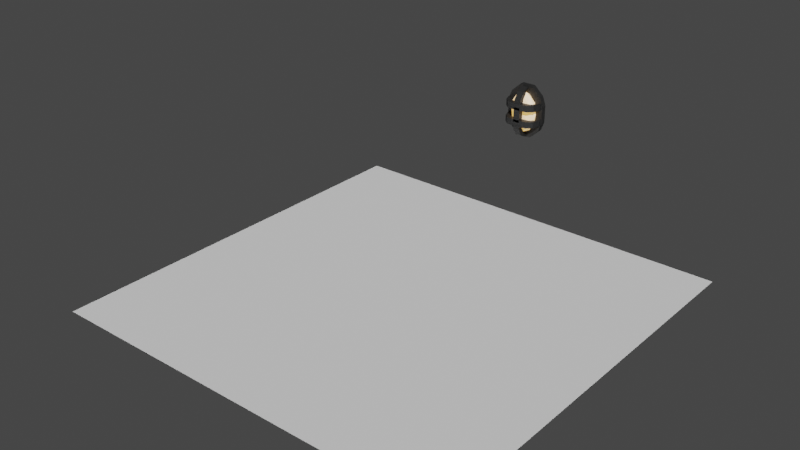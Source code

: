 # Source: Objects.blend  (saved by Blender 3.4.6; exported with 4.5.12 LTS)
import bpy
from mathutils import Matrix  # noqa: F401  (used for matrix-valued properties, if any)

bpy.ops.wm.read_factory_settings(use_empty=True)
scene = bpy.context.scene
scene.name = 'Scene'

# ---- collections
col_collection = bpy.data.collections.new('Collection'); scene.collection.children.link(col_collection)

# ---- materials (node trees are filled in below, after node groups)
mat_dark_metal = bpy.data.materials.new('Dark Metal')
mat_dark_metal.alpha_threshold = 0.0
mat_dark_metal.use_transparent_shadow = False
mat_dark_metal.roughness = 0.5
mat_dark_metal.line_color = (0.0, 0.0, 0.0, 1.0)
mat_material = bpy.data.materials.new('Material')
mat_material.use_transparent_shadow = False

# ---- material node trees
mat_dark_metal.use_nodes = True; mat_dark_metal.node_tree.nodes.clear()
_N = mat_dark_metal.node_tree.nodes; _L = mat_dark_metal.node_tree.links
n0 = _N.new('ShaderNodeOutputMaterial'); n0.name = 'Material Output'; n0.location = (300, 300)
n1 = _N.new('ShaderNodeBsdfPrincipled'); n1.name = 'Principled BSDF'; n1.location = (10, 300)
n1.distribution = 'GGX'
n1.subsurface_method = 'RANDOM_WALK_SKIN'
n1.inputs[0].default_value = (0.02021, 0.02021, 0.02021, 1.0)
n1.inputs[3].default_value = 1.45
n1.inputs[27].default_value = (0.0, 0.0, 0.0, 1.0)
n1.inputs[28].default_value = 1.0
_L.new(n1.outputs[0], n0.inputs[0])
n0.is_active_output = True
mat_material.use_nodes = True; mat_material.node_tree.nodes.clear()
_N = mat_material.node_tree.nodes; _L = mat_material.node_tree.links
n0 = _N.new('ShaderNodeBsdfPrincipled'); n0.name = 'Principled BSDF'; n0.location = (10, 300)
n0.distribution = 'GGX'
n0.subsurface_method = 'RANDOM_WALK_SKIN'
n0.inputs[3].default_value = 1.45
n0.inputs[27].default_value = (0.8279, 0.4544, 0.09706, 1.0)
n0.inputs[28].default_value = 1.0
n1 = _N.new('ShaderNodeOutputMaterial'); n1.name = 'Material Output'; n1.location = (300, 300)
_L.new(n0.outputs[0], n1.inputs[0])
n1.is_active_output = True

# ---- world
world_world = bpy.data.worlds.new('World'); scene.world = world_world
world_world.use_nodes = True; world_world.node_tree.nodes.clear()
_N = world_world.node_tree.nodes; _L = world_world.node_tree.links
n0 = _N.new('ShaderNodeOutputWorld'); n0.name = 'World Output'; n0.location = (300, 300)
n1 = _N.new('ShaderNodeBackground'); n1.name = 'Background'; n1.location = (10, 300)
n1.inputs[0].default_value = (0.05088, 0.05088, 0.05088, 1.0)
_L.new(n1.outputs[0], n0.inputs[0])
n0.is_active_output = True
world_world.color = (0.05088, 0.05088, 0.05088)
world_world.use_sun_shadow = False
world_world.sun_shadow_jitter_overblur = 0.0

# ---- meshes
me_cube_002 = bpy.data.meshes.new('Cube.002')
me_cube_002.from_pydata([(0.365, -0.07055, -1.457), (0.365, -0.07055, 1.457), (-0.365, -0.07055, -1.457), (-0.365, -0.07055, 1.457), (0.365, -0.3641, -1.457), (0.365, -0.3641, 1.457), (-0.365, -0.3641, -1.457), (-0.365, -0.3641, 1.457), (0.8967, -0.07055, -0.9716), (1.079, -0.07055, -0.4858), (1.079, -0.07055, 3.821e-08), (1.079, -0.07055, 0.4858), (0.8967, -0.07055, 0.9716), (-0.8967, -0.07055, 0.9716), (-1.079, -0.07055, 0.4858), (-1.079, -0.07055, -4.866e-08), (-1.079, -0.07055, -0.4858), (-0.8967, -0.07055, -0.9716), (-0.8967, -0.3641, 0.9716), (-1.079, -0.3641, 0.4858), (-1.079, -0.3641, -4.866e-08), (-1.079, -0.3641, -0.4858), (-0.8967, -0.3641, -0.9716), (0.8967, -0.3641, 0.9716), (1.079, -0.3641, 0.4858), (1.079, -0.3641, -4.866e-08), (1.079, -0.3641, -0.4858), (0.8967, -0.3641, -0.9716), (2.667e-09, -0.4978, -1.174), (-0.4129, -0.7481, -0.5251), (-0.6681, -0.4021, -0.5251), (-1.413e-09, -0.1883, -0.5251), (0.6681, -0.4021, -0.5251), (0.4129, -0.7481, -0.5251), (-0.6681, -0.5934, 0.5251), (-0.4129, -0.2474, 0.5251), (0.4129, -0.2474, 0.5251), (0.6681, -0.5934, 0.5251), (6.748e-09, -0.8072, 0.5251), (2.667e-09, -0.4978, 1.174), (-0.3927, -0.4415, -0.9987), (-0.2427, -0.6449, -0.9987), (-0.6354, -0.5887, -0.6172), (6.548e-09, -0.7921, -0.6172), (0.2427, -0.6449, -0.9987), (2.687e-10, -0.3159, -0.9987), (-0.3927, -0.2596, -0.6172), (0.3927, -0.4415, -0.9987), (0.3927, -0.2596, -0.6172), (0.6354, -0.5887, -0.6172), (-0.2427, -0.8268, -3.919e-09), (0.2427, -0.8268, -3.919e-09), (-0.7853, -0.4969, -3.919e-09), (-0.6354, -0.648, -3.919e-09), (-0.2427, -0.1687, -3.919e-09), (-0.6354, -0.2944, -3.919e-09), (0.6354, -0.2944, -3.919e-09), (0.2427, -0.1687, -3.919e-09), (0.6354, -0.648, -3.919e-09), (0.7853, -0.4969, -3.919e-09), (-0.3927, -0.7359, 0.6172), (-0.6354, -0.4068, 0.6172), (-1.214e-09, -0.2034, 0.6172), (0.6354, -0.4068, 0.6172), (0.3927, -0.7359, 0.6172), (-0.3927, -0.554, 0.9987), (5.066e-09, -0.6797, 0.9987), (-0.2427, -0.3506, 0.9987), (0.2427, -0.3506, 0.9987), (0.3927, -0.554, 0.9987), (-0.8734, -0.5838, 0.6372), (-0.8734, -0.5838, 0.2792), (0.8734, -0.5838, 0.6372), (0.8734, -0.5838, 0.2792), (-0.8734, -0.8841, 0.6372), (-0.8734, -0.8841, 0.2792), (0.8734, -0.8841, 0.6372), (0.8734, -0.8841, 0.2792), (0.5823, -0.8481, 0.6372), (0.2911, -0.8845, 0.6372), (6.678e-09, -0.8845, 0.6372), (-0.2911, -0.8845, 0.6372), (-0.5823, -0.8481, 0.6372), (-0.5823, -0.8481, 0.2792), (-0.2911, -0.8845, 0.2792), (6.678e-09, -0.8845, 0.2792), (0.2911, -0.8845, 0.2792), (0.5823, -0.8481, 0.2792), (-0.5823, -1.148, 0.6372), (-0.2911, -1.185, 0.6372), (9.258e-09, -1.185, 0.6372), (0.2911, -1.185, 0.6372), (0.5823, -1.148, 0.6372), (0.5823, -1.148, 0.2792), (0.2911, -1.185, 0.2792), (9.258e-09, -1.185, 0.2792), (-0.2911, -1.185, 0.2792), (-0.5823, -1.148, 0.2792), (-1.005, -0.2286, 0.6372), (-1.005, -0.2286, 0.2792), (1.005, -0.2286, 0.6372), (1.005, -0.2286, 0.2792), (-1.005, -0.497, 0.6372), (-1.005, -0.497, 0.2792), (1.005, -0.497, 0.6372), (1.005, -0.497, 0.2792), (-0.8734, -0.5838, -0.2792), (-0.8734, -0.5838, -0.6372), (0.8734, -0.5838, -0.2792), (0.8734, -0.5838, -0.6372), (-0.8734, -0.8841, -0.2792), (-0.8734, -0.8841, -0.6372), (0.8734, -0.8841, -0.2792), (0.8734, -0.8841, -0.6372), (0.5823, -0.8481, -0.2792), (0.2911, -0.8845, -0.2792), (6.678e-09, -0.8845, -0.2792), (-0.2911, -0.8845, -0.2792), (-0.5823, -0.8481, -0.2792), (-0.5823, -0.8481, -0.6372), (-0.2911, -0.8845, -0.6372), (6.678e-09, -0.8845, -0.6372), (0.2911, -0.8845, -0.6372), (0.5823, -0.8481, -0.6372), (-0.5823, -1.148, -0.2792), (-0.2911, -1.185, -0.2792), (9.258e-09, -1.185, -0.2792), (0.2911, -1.185, -0.2792), (0.5823, -1.148, -0.2792), (0.5823, -1.148, -0.6372), (0.2911, -1.185, -0.6372), (9.258e-09, -1.185, -0.6372), (-0.2911, -1.185, -0.6372), (-0.5823, -1.148, -0.6372), (-1.005, -0.2286, -0.2792), (-1.005, -0.2286, -0.6372), (1.005, -0.2286, -0.2792), (1.005, -0.2286, -0.6372), (-1.005, -0.497, -0.2792), (-1.005, -0.497, -0.6372), (1.005, -0.497, -0.2792), (1.005, -0.497, -0.6372), (0.178, -0.5838, -1.228), (-0.178, -0.5838, -1.228), (0.178, -0.5838, 1.228), (-0.178, -0.5838, 1.228), (0.178, -0.8841, -1.228), (-0.178, -0.8841, -1.228), (0.178, -0.8841, 1.228), (-0.178, -0.8841, 1.228), (0.178, -0.8481, 0.8189), (0.178, -0.8845, 0.4094), (0.178, -0.8845, -1.16e-09), (0.178, -0.8845, -0.4094), (0.178, -0.8481, -0.8189), (-0.178, -0.8481, -0.8189), (-0.178, -0.8845, -0.4094), (-0.178, -0.8845, -1.744e-08), (-0.178, -0.8845, 0.4094), (-0.178, -0.8481, 0.8189), (0.178, -1.148, -0.8189), (0.178, -1.185, -0.4094), (0.178, -1.185, -1.16e-09), (0.178, -1.185, 0.4094), (0.178, -1.148, 0.8189), (-0.178, -1.148, 0.8189), (-0.178, -1.185, 0.4094), (-0.178, -1.185, -1.744e-08), (-0.178, -1.185, -0.4094), (-0.178, -1.148, -0.8189), (0.178, -0.2286, -1.413), (-0.178, -0.2286, -1.413), (0.178, -0.2286, 1.413), (-0.178, -0.2286, 1.413), (0.178, -0.497, -1.413), (-0.178, -0.497, -1.413), (0.178, -0.497, 1.413), (-0.178, -0.497, 1.413)], [], [(12, 13, 3, 1), (13, 18, 7, 3), (18, 23, 5, 7), (23, 12, 1, 5), (2, 0, 4, 6), (7, 5, 1, 3), (4, 0, 8, 27), (27, 8, 9, 26), (26, 9, 10, 25), (25, 10, 11, 24), (24, 11, 12, 23), (6, 4, 27, 22), (22, 27, 26, 21), (21, 26, 25, 20), (20, 25, 24, 19), (19, 24, 23, 18), (2, 6, 22, 17), (17, 22, 21, 16), (16, 21, 20, 15), (15, 20, 19, 14), (14, 19, 18, 13), (0, 2, 17, 8), (8, 17, 16, 9), (9, 16, 15, 10), (10, 15, 14, 11), (11, 14, 13, 12), (28, 41, 40), (29, 41, 43), (28, 40, 45), (28, 45, 47), (28, 47, 44), (29, 43, 50), (30, 42, 52), (31, 46, 54), (32, 48, 56), (33, 49, 58), (29, 50, 53), (30, 52, 55), (31, 54, 57), (32, 56, 59), (33, 58, 51), (34, 60, 65), (35, 61, 67), (36, 62, 68), (37, 63, 69), (38, 64, 66), (66, 69, 39), (66, 64, 69), (64, 37, 69), (69, 68, 39), (69, 63, 68), (63, 36, 68), (68, 67, 39), (68, 62, 67), (62, 35, 67), (67, 65, 39), (67, 61, 65), (61, 34, 65), (65, 66, 39), (65, 60, 66), (60, 38, 66), (51, 64, 38), (51, 58, 64), (58, 37, 64), (59, 63, 37), (59, 56, 63), (56, 36, 63), (57, 62, 36), (57, 54, 62), (54, 35, 62), (55, 61, 35), (55, 52, 61), (52, 34, 61), (53, 60, 34), (53, 50, 60), (50, 38, 60), (58, 59, 37), (58, 49, 59), (49, 32, 59), (56, 57, 36), (56, 48, 57), (48, 31, 57), (54, 55, 35), (54, 46, 55), (46, 30, 55), (52, 53, 34), (52, 42, 53), (42, 29, 53), (50, 51, 38), (50, 43, 51), (43, 33, 51), (44, 49, 33), (44, 47, 49), (47, 32, 49), (47, 48, 32), (47, 45, 48), (45, 31, 48), (45, 46, 31), (45, 40, 46), (40, 30, 46), (43, 44, 33), (43, 41, 44), (41, 28, 44), (40, 42, 30), (40, 41, 42), (41, 29, 42), (78, 72, 73, 87), (72, 100, 101, 73), (88, 74, 75, 97), (73, 101, 105, 77), (82, 70, 74, 88), (97, 75, 71, 83), (77, 93, 87, 73), (93, 94, 86, 87), (94, 95, 85, 86), (95, 96, 84, 85), (96, 97, 83, 84), (72, 78, 92, 76), (78, 79, 91, 92), (79, 80, 90, 91), (80, 81, 89, 90), (81, 82, 88, 89), (76, 92, 93, 77), (92, 91, 94, 93), (91, 90, 95, 94), (90, 89, 96, 95), (89, 88, 97, 96), (70, 82, 83, 71), (82, 81, 84, 83), (81, 80, 85, 84), (80, 79, 86, 85), (79, 78, 87, 86), (100, 104, 105, 101), (102, 98, 99, 103), (71, 99, 98, 70), (70, 98, 102, 74), (77, 105, 104, 76), (76, 104, 100, 72), (75, 103, 99, 71), (74, 102, 103, 75), (114, 108, 109, 123), (108, 136, 137, 109), (124, 110, 111, 133), (109, 137, 141, 113), (118, 106, 110, 124), (133, 111, 107, 119), (113, 129, 123, 109), (129, 130, 122, 123), (130, 131, 121, 122), (131, 132, 120, 121), (132, 133, 119, 120), (108, 114, 128, 112), (114, 115, 127, 128), (115, 116, 126, 127), (116, 117, 125, 126), (117, 118, 124, 125), (112, 128, 129, 113), (128, 127, 130, 129), (127, 126, 131, 130), (126, 125, 132, 131), (125, 124, 133, 132), (106, 118, 119, 107), (118, 117, 120, 119), (117, 116, 121, 120), (116, 115, 122, 121), (115, 114, 123, 122), (136, 140, 141, 137), (138, 134, 135, 139), (107, 135, 134, 106), (106, 134, 138, 110), (113, 141, 140, 112), (112, 140, 136, 108), (111, 139, 135, 107), (110, 138, 139, 111), (150, 159, 145, 144), (144, 145, 173, 172), (160, 169, 147, 146), (145, 149, 177, 173), (154, 160, 146, 142), (169, 155, 143, 147), (149, 145, 159, 165), (165, 159, 158, 166), (166, 158, 157, 167), (167, 157, 156, 168), (168, 156, 155, 169), (144, 148, 164, 150), (150, 164, 163, 151), (151, 163, 162, 152), (152, 162, 161, 153), (153, 161, 160, 154), (148, 149, 165, 164), (164, 165, 166, 163), (163, 166, 167, 162), (162, 167, 168, 161), (161, 168, 169, 160), (142, 143, 155, 154), (154, 155, 156, 153), (153, 156, 157, 152), (152, 157, 158, 151), (151, 158, 159, 150), (172, 173, 177, 176), (174, 175, 171, 170), (143, 142, 170, 171), (142, 146, 174, 170), (149, 148, 176, 177), (148, 144, 172, 176), (147, 143, 171, 175), (146, 147, 175, 174)])
me_cube_002.polygons.foreach_set('material_index', [0, 0, 0, 0, 0, 0, 0, 0, 0, 0, 0, 0, 0, 0, 0, 0, 0, 0, 0, 0, 0, 0, 0, 0, 0, 0, 1, 1, 1, 1, 1, 1, 1, 1, 1, 1, 1, 1, 1, 1, 1, 1, 1, 1, 1, 1, 1, 1, 1, 1, 1, 1, 1, 1, 1, 1, 1, 1, 1, 1, 1, 1, 1, 1, 1, 1, 1, 1, 1, 1, 1, 1, 1, 1, 1, 1, 1, 1, 1, 1, 1, 1, 1, 1, 1, 1, 1, 1, 1, 1, 1, 1, 1, 1, 1, 1, 1, 1, 1, 1, 1, 1, 1, 1, 1, 1, 0, 0, 0, 0, 0, 0, 0, 0, 0, 0, 0, 0, 0, 0, 0, 0, 0, 0, 0, 0, 0, 0, 0, 0, 0, 0, 0, 0, 0, 0, 0, 0, 0, 0, 0, 0, 0, 0, 0, 0, 0, 0, 0, 0, 0, 0, 0, 0, 0, 0, 0, 0, 0, 0, 0, 0, 0, 0, 0, 0, 0, 0, 0, 0, 0, 0, 0, 0, 0, 0, 0, 0, 0, 0, 0, 0, 0, 0, 0, 0, 0, 0, 0, 0, 0, 0, 0, 0, 0, 0, 0, 0, 0, 0, 0, 0, 0, 0, 0, 0, 0, 0])
_uv = me_cube_002.uv_layers.new(name='UVMap')
_uv.uv.foreach_set('vector', [0.5833, 0.0, 0.5833, 0.25, 0.625, 0.25, 0.625, 0.0, 0.5833, 0.25, 0.5833, 0.5, 0.625, 0.5, 0.625, 0.25, 0.5833, 0.5, 0.5833, 0.75, 0.625, 0.75, 0.625, 0.5, 0.5833, 0.75, 0.5833, 1.0, 0.625, 1.0, 0.625, 0.75, 0.125, 0.5, 0.125, 0.75, 0.375, 0.75, 0.375, 0.5, 0.625, 0.5, 0.625, 0.75, 0.875, 0.75, 0.875, 0.5, 0.375, 0.75, 0.375, 1.0, 0.4167, 1.0, 0.4167, 0.75, 0.4167, 0.75, 0.4167, 1.0, 0.4583, 1.0, 0.4583, 0.75, 0.4583, 0.75, 0.4583, 1.0, 0.5, 1.0, 0.5, 0.75, 0.5, 0.75, 0.5, 1.0, 0.5417, 1.0, 0.5417, 0.75, 0.5417, 0.75, 0.5417, 1.0, 0.5833, 1.0, 0.5833, 0.75, 0.375, 0.5, 0.375, 0.75, 0.4167, 0.75, 0.4167, 0.5, 0.4167, 0.5, 0.4167, 0.75, 0.4583, 0.75, 0.4583, 0.5, 0.4583, 0.5, 0.4583, 0.75, 0.5, 0.75, 0.5, 0.5, 0.5, 0.5, 0.5, 0.75, 0.5417, 0.75, 0.5417, 0.5, 0.5417, 0.5, 0.5417, 0.75, 0.5833, 0.75, 0.5833, 0.5, 0.375, 0.25, 0.375, 0.5, 0.4167, 0.5, 0.4167, 0.25, 0.4167, 0.25, 0.4167, 0.5, 0.4583, 0.5, 0.4583, 0.25, 0.4583, 0.25, 0.4583, 0.5, 0.5, 0.5, 0.5, 0.25, 0.5, 0.25, 0.5, 0.5, 0.5417, 0.5, 0.5417, 0.25, 0.5417, 0.25, 0.5417, 0.5, 0.5833, 0.5, 0.5833, 0.25, 0.375, 0.0, 0.375, 0.25, 0.4167, 0.25, 0.4167, 0.0, 0.4167, 0.0, 0.4167, 0.25, 0.4583, 0.25, 0.4583, 0.0, 0.4583, 0.0, 0.4583, 0.25, 0.5, 0.25, 0.5, 0.0, 0.5, 0.0, 0.5, 0.25, 0.5417, 0.25, 0.5417, 0.0, 0.5417, 0.0, 0.5417, 0.25, 0.5833, 0.25, 0.5833, 0.0, 0.1818, 0.0, 0.2273, 0.07873, 0.1364, 0.07873, 0.2727, 0.1575, 0.3182, 0.07873, 0.3636, 0.1575, 0.9091, 0.0, 0.9545, 0.07873, 0.8636, 0.07873, 0.7273, 0.0, 0.7727, 0.07873, 0.6818, 0.07873, 0.5455, 0.0, 0.5909, 0.07873, 0.5, 0.07873, 0.2727, 0.1575, 0.3636, 0.1575, 0.3182, 0.2362, 0.09091, 0.1575, 0.1818, 0.1575, 0.1364, 0.2362, 0.8182, 0.1575, 0.9091, 0.1575, 0.8636, 0.2362, 0.6364, 0.1575, 0.7273, 0.1575, 0.6818, 0.2362, 0.4545, 0.1575, 0.5455, 0.1575, 0.5, 0.2362, 0.2727, 0.1575, 0.3182, 0.2362, 0.2273, 0.2362, 0.09091, 0.1575, 0.1364, 0.2362, 0.04546, 0.2362, 0.8182, 0.1575, 0.8636, 0.2362, 0.7727, 0.2362, 0.6364, 0.1575, 0.6818, 0.2362, 0.5909, 0.2362, 0.4545, 0.1575, 0.5, 0.2362, 0.4091, 0.2362, 0.1818, 0.3149, 0.2727, 0.3149, 0.2273, 0.3937, 0.0, 0.3149, 0.09091, 0.3149, 0.04546, 0.3937, 0.7273, 0.3149, 0.8182, 0.3149, 0.7727, 0.3937, 0.5455, 0.3149, 0.6364, 0.3149, 0.5909, 0.3937, 0.3636, 0.3149, 0.4545, 0.3149, 0.4091, 0.3937, 0.4091, 0.3937, 0.5, 0.3937, 0.4545, 0.4724, 0.4091, 0.3937, 0.4545, 0.3149, 0.5, 0.3937, 0.4545, 0.3149, 0.5455, 0.3149, 0.5, 0.3937, 0.5909, 0.3937, 0.6818, 0.3937, 0.6364, 0.4724, 0.5909, 0.3937, 0.6364, 0.3149, 0.6818, 0.3937, 0.6364, 0.3149, 0.7273, 0.3149, 0.6818, 0.3937, 0.7727, 0.3937, 0.8636, 0.3937, 0.8182, 0.4724, 0.7727, 0.3937, 0.8182, 0.3149, 0.8636, 0.3937, 0.8182, 0.3149, 0.9091, 0.3149, 0.8636, 0.3937, 0.04546, 0.3937, 0.1364, 0.3937, 0.09091, 0.4724, 0.04546, 0.3937, 0.09091, 0.3149, 0.1364, 0.3937, 0.09091, 0.3149, 0.1818, 0.3149, 0.1364, 0.3937, 0.2273, 0.3937, 0.3182, 0.3937, 0.2727, 0.4724, 0.2273, 0.3937, 0.2727, 0.3149, 0.3182, 0.3937, 0.2727, 0.3149, 0.3636, 0.3149, 0.3182, 0.3937, 0.4091, 0.2362, 0.4545, 0.3149, 0.3636, 0.3149, 0.4091, 0.2362, 0.5, 0.2362, 0.4545, 0.3149, 0.5, 0.2362, 0.5455, 0.3149, 0.4545, 0.3149, 0.5909, 0.2362, 0.6364, 0.3149, 0.5455, 0.3149, 0.5909, 0.2362, 0.6818, 0.2362, 0.6364, 0.3149, 0.6818, 0.2362, 0.7273, 0.3149, 0.6364, 0.3149, 0.7727, 0.2362, 0.8182, 0.3149, 0.7273, 0.3149, 0.7727, 0.2362, 0.8636, 0.2362, 0.8182, 0.3149, 0.8636, 0.2362, 0.9091, 0.3149, 0.8182, 0.3149, 0.04546, 0.2362, 0.09091, 0.3149, 0.0, 0.3149, 0.04546, 0.2362, 0.1364, 0.2362, 0.09091, 0.3149, 0.1364, 0.2362, 0.1818, 0.3149, 0.09091, 0.3149, 0.2273, 0.2362, 0.2727, 0.3149, 0.1818, 0.3149, 0.2273, 0.2362, 0.3182, 0.2362, 0.2727, 0.3149, 0.3182, 0.2362, 0.3636, 0.3149, 0.2727, 0.3149, 0.5, 0.2362, 0.5909, 0.2362, 0.5455, 0.3149, 0.5, 0.2362, 0.5455, 0.1575, 0.5909, 0.2362, 0.5455, 0.1575, 0.6364, 0.1575, 0.5909, 0.2362, 0.6818, 0.2362, 0.7727, 0.2362, 0.7273, 0.3149, 0.6818, 0.2362, 0.7273, 0.1575, 0.7727, 0.2362, 0.7273, 0.1575, 0.8182, 0.1575, 0.7727, 0.2362, 0.8636, 0.2362, 0.9545, 0.2362, 0.9091, 0.3149, 0.8636, 0.2362, 0.9091, 0.1575, 0.9545, 0.2362, 0.9091, 0.1575, 1.0, 0.1575, 0.9545, 0.2362, 0.1364, 0.2362, 0.2273, 0.2362, 0.1818, 0.3149, 0.1364, 0.2362, 0.1818, 0.1575, 0.2273, 0.2362, 0.1818, 0.1575, 0.2727, 0.1575, 0.2273, 0.2362, 0.3182, 0.2362, 0.4091, 0.2362, 0.3636, 0.3149, 0.3182, 0.2362, 0.3636, 0.1575, 0.4091, 0.2362, 0.3636, 0.1575, 0.4545, 0.1575, 0.4091, 0.2362, 0.5, 0.07873, 0.5455, 0.1575, 0.4545, 0.1575, 0.5, 0.07873, 0.5909, 0.07873, 0.5455, 0.1575, 0.5909, 0.07873, 0.6364, 0.1575, 0.5455, 0.1575, 0.6818, 0.07873, 0.7273, 0.1575, 0.6364, 0.1575, 0.6818, 0.07873, 0.7727, 0.07873, 0.7273, 0.1575, 0.7727, 0.07873, 0.8182, 0.1575, 0.7273, 0.1575, 0.8636, 0.07873, 0.9091, 0.1575, 0.8182, 0.1575, 0.8636, 0.07873, 0.9545, 0.07873, 0.9091, 0.1575, 0.9545, 0.07873, 1.0, 0.1575, 0.9091, 0.1575, 0.3636, 0.1575, 0.4091, 0.07873, 0.4545, 0.1575, 0.3636, 0.1575, 0.3182, 0.07873, 0.4091, 0.07873, 0.3182, 0.07873, 0.3636, 0.0, 0.4091, 0.07873, 0.1364, 0.07873, 0.1818, 0.1575, 0.09091, 0.1575, 0.1364, 0.07873, 0.2273, 0.07873, 0.1818, 0.1575, 0.2273, 0.07873, 0.2727, 0.1575, 0.1818, 0.1575, 0.375, 0.2083, 0.375, 0.25, 0.625, 0.25, 0.625, 0.2083, 0.375, 0.25, 0.375, 0.25, 0.625, 0.25, 0.625, 0.25, 0.375, 0.7083, 0.375, 0.75, 0.625, 0.75, 0.625, 0.7083, 0.875, 0.5, 0.875, 0.5, 0.625, 0.5, 0.625, 0.5, 0.125, 0.7083, 0.125, 0.75, 0.375, 0.75, 0.375, 0.7083, 0.625, 0.7083, 0.625, 0.75, 0.875, 0.75, 0.875, 0.7083, 0.625, 0.5, 0.625, 0.5417, 0.875, 0.5417, 0.875, 0.5, 0.625, 0.5417, 0.625, 0.5833, 0.875, 0.5833, 0.875, 0.5417, 0.625, 0.5833, 0.625, 0.625, 0.875, 0.625, 0.875, 0.5833, 0.625, 0.625, 0.625, 0.6667, 0.875, 0.6667, 0.875, 0.625, 0.625, 0.6667, 0.625, 0.7083, 0.875, 0.7083, 0.875, 0.6667, 0.125, 0.5, 0.125, 0.5417, 0.375, 0.5417, 0.375, 0.5, 0.125, 0.5417, 0.125, 0.5833, 0.375, 0.5833, 0.375, 0.5417, 0.125, 0.5833, 0.125, 0.625, 0.375, 0.625, 0.375, 0.5833, 0.125, 0.625, 0.125, 0.6667, 0.375, 0.6667, 0.375, 0.625, 0.125, 0.6667, 0.125, 0.7083, 0.375, 0.7083, 0.375, 0.6667, 0.375, 0.5, 0.375, 0.5417, 0.625, 0.5417, 0.625, 0.5, 0.375, 0.5417, 0.375, 0.5833, 0.625, 0.5833, 0.625, 0.5417, 0.375, 0.5833, 0.375, 0.625, 0.625, 0.625, 0.625, 0.5833, 0.375, 0.625, 0.375, 0.6667, 0.625, 0.6667, 0.625, 0.625, 0.375, 0.6667, 0.375, 0.7083, 0.625, 0.7083, 0.625, 0.6667, 0.375, 0.0, 0.375, 0.04167, 0.625, 0.04167, 0.625, 0.0, 0.375, 0.04167, 0.375, 0.08333, 0.625, 0.08333, 0.625, 0.04167, 0.375, 0.08333, 0.375, 0.125, 0.625, 0.125, 0.625, 0.08333, 0.375, 0.125, 0.375, 0.1667, 0.625, 0.1667, 0.625, 0.125, 0.375, 0.1667, 0.375, 0.2083, 0.625, 0.2083, 0.625, 0.1667, 0.375, 0.25, 0.375, 0.5, 0.625, 0.5, 0.625, 0.25, 0.375, 0.75, 0.375, 1.0, 0.625, 1.0, 0.625, 0.75, 0.625, 0.0, 0.625, 0.0, 0.375, 0.0, 0.375, 0.0, 0.125, 0.75, 0.125, 0.75, 0.375, 0.75, 0.375, 0.75, 0.625, 0.5, 0.625, 0.5, 0.375, 0.5, 0.375, 0.5, 0.375, 0.5, 0.375, 0.5, 0.125, 0.5, 0.125, 0.5, 0.625, 0.75, 0.625, 0.75, 0.875, 0.75, 0.875, 0.75, 0.375, 0.75, 0.375, 0.75, 0.625, 0.75, 0.625, 0.75, 0.375, 0.2083, 0.375, 0.25, 0.625, 0.25, 0.625, 0.2083, 0.375, 0.25, 0.375, 0.25, 0.625, 0.25, 0.625, 0.25, 0.375, 0.7083, 0.375, 0.75, 0.625, 0.75, 0.625, 0.7083, 0.875, 0.5, 0.875, 0.5, 0.625, 0.5, 0.625, 0.5, 0.125, 0.7083, 0.125, 0.75, 0.375, 0.75, 0.375, 0.7083, 0.625, 0.7083, 0.625, 0.75, 0.875, 0.75, 0.875, 0.7083, 0.625, 0.5, 0.625, 0.5417, 0.875, 0.5417, 0.875, 0.5, 0.625, 0.5417, 0.625, 0.5833, 0.875, 0.5833, 0.875, 0.5417, 0.625, 0.5833, 0.625, 0.625, 0.875, 0.625, 0.875, 0.5833, 0.625, 0.625, 0.625, 0.6667, 0.875, 0.6667, 0.875, 0.625, 0.625, 0.6667, 0.625, 0.7083, 0.875, 0.7083, 0.875, 0.6667, 0.125, 0.5, 0.125, 0.5417, 0.375, 0.5417, 0.375, 0.5, 0.125, 0.5417, 0.125, 0.5833, 0.375, 0.5833, 0.375, 0.5417, 0.125, 0.5833, 0.125, 0.625, 0.375, 0.625, 0.375, 0.5833, 0.125, 0.625, 0.125, 0.6667, 0.375, 0.6667, 0.375, 0.625, 0.125, 0.6667, 0.125, 0.7083, 0.375, 0.7083, 0.375, 0.6667, 0.375, 0.5, 0.375, 0.5417, 0.625, 0.5417, 0.625, 0.5, 0.375, 0.5417, 0.375, 0.5833, 0.625, 0.5833, 0.625, 0.5417, 0.375, 0.5833, 0.375, 0.625, 0.625, 0.625, 0.625, 0.5833, 0.375, 0.625, 0.375, 0.6667, 0.625, 0.6667, 0.625, 0.625, 0.375, 0.6667, 0.375, 0.7083, 0.625, 0.7083, 0.625, 0.6667, 0.375, 0.0, 0.375, 0.04167, 0.625, 0.04167, 0.625, 0.0, 0.375, 0.04167, 0.375, 0.08333, 0.625, 0.08333, 0.625, 0.04167, 0.375, 0.08333, 0.375, 0.125, 0.625, 0.125, 0.625, 0.08333, 0.375, 0.125, 0.375, 0.1667, 0.625, 0.1667, 0.625, 0.125, 0.375, 0.1667, 0.375, 0.2083, 0.625, 0.2083, 0.625, 0.1667, 0.375, 0.25, 0.375, 0.5, 0.625, 0.5, 0.625, 0.25, 0.375, 0.75, 0.375, 1.0, 0.625, 1.0, 0.625, 0.75, 0.625, 0.0, 0.625, 0.0, 0.375, 0.0, 0.375, 0.0, 0.125, 0.75, 0.125, 0.75, 0.375, 0.75, 0.375, 0.75, 0.625, 0.5, 0.625, 0.5, 0.375, 0.5, 0.375, 0.5, 0.375, 0.5, 0.375, 0.5, 0.125, 0.5, 0.125, 0.5, 0.625, 0.75, 0.625, 0.75, 0.875, 0.75, 0.875, 0.75, 0.375, 0.75, 0.375, 0.75, 0.625, 0.75, 0.625, 0.75, 0.375, 0.2083, 0.625, 0.2083, 0.625, 0.25, 0.375, 0.25, 0.375, 0.25, 0.625, 0.25, 0.625, 0.25, 0.375, 0.25, 0.375, 0.7083, 0.625, 0.7083, 0.625, 0.75, 0.375, 0.75, 0.875, 0.5, 0.625, 0.5, 0.625, 0.5, 0.875, 0.5, 0.125, 0.7083, 0.375, 0.7083, 0.375, 0.75, 0.125, 0.75, 0.625, 0.7083, 0.875, 0.7083, 0.875, 0.75, 0.625, 0.75, 0.625, 0.5, 0.875, 0.5, 0.875, 0.5417, 0.625, 0.5417, 0.625, 0.5417, 0.875, 0.5417, 0.875, 0.5833, 0.625, 0.5833, 0.625, 0.5833, 0.875, 0.5833, 0.875, 0.625, 0.625, 0.625, 0.625, 0.625, 0.875, 0.625, 0.875, 0.6667, 0.625, 0.6667, 0.625, 0.6667, 0.875, 0.6667, 0.875, 0.7083, 0.625, 0.7083, 0.125, 0.5, 0.375, 0.5, 0.375, 0.5417, 0.125, 0.5417, 0.125, 0.5417, 0.375, 0.5417, 0.375, 0.5833, 0.125, 0.5833, 0.125, 0.5833, 0.375, 0.5833, 0.375, 0.625, 0.125, 0.625, 0.125, 0.625, 0.375, 0.625, 0.375, 0.6667, 0.125, 0.6667, 0.125, 0.6667, 0.375, 0.6667, 0.375, 0.7083, 0.125, 0.7083, 0.375, 0.5, 0.625, 0.5, 0.625, 0.5417, 0.375, 0.5417, 0.375, 0.5417, 0.625, 0.5417, 0.625, 0.5833, 0.375, 0.5833, 0.375, 0.5833, 0.625, 0.5833, 0.625, 0.625, 0.375, 0.625, 0.375, 0.625, 0.625, 0.625, 0.625, 0.6667, 0.375, 0.6667, 0.375, 0.6667, 0.625, 0.6667, 0.625, 0.7083, 0.375, 0.7083, 0.375, 0.0, 0.625, 0.0, 0.625, 0.04167, 0.375, 0.04167, 0.375, 0.04167, 0.625, 0.04167, 0.625, 0.08333, 0.375, 0.08333, 0.375, 0.08333, 0.625, 0.08333, 0.625, 0.125, 0.375, 0.125, 0.375, 0.125, 0.625, 0.125, 0.625, 0.1667, 0.375, 0.1667, 0.375, 0.1667, 0.625, 0.1667, 0.625, 0.2083, 0.375, 0.2083, 0.375, 0.25, 0.625, 0.25, 0.625, 0.5, 0.375, 0.5, 0.375, 0.75, 0.625, 0.75, 0.625, 1.0, 0.375, 1.0, 0.625, 0.0, 0.375, 0.0, 0.375, 0.0, 0.625, 0.0, 0.125, 0.75, 0.375, 0.75, 0.375, 0.75, 0.125, 0.75, 0.625, 0.5, 0.375, 0.5, 0.375, 0.5, 0.625, 0.5, 0.375, 0.5, 0.125, 0.5, 0.125, 0.5, 0.375, 0.5, 0.625, 0.75, 0.875, 0.75, 0.875, 0.75, 0.625, 0.75, 0.375, 0.75, 0.625, 0.75, 0.625, 0.75, 0.375, 0.75])
me_cube_002.materials.append(mat_dark_metal)
me_cube_002.materials.append(mat_material)
me_cube_002.update()
me_plane_002 = bpy.data.meshes.new('Plane.002')
me_plane_002.from_pydata([(-1.0, -1.0, 0.0), (1.0, -1.0, 0.0), (-1.0, 1.0, 0.0), (1.0, 1.0, 0.0)], [], [(0, 1, 3, 2)])
_uv = me_plane_002.uv_layers.new(name='UVMap')
_uv.uv.foreach_set('vector', [0.0, 0.0, 1.0, 0.0, 1.0, 1.0, 0.0, 1.0])
me_plane_002.update()

# ---- objects
ob_cube = bpy.data.objects.new('Cube', me_cube_002)
ob_plane = bpy.data.objects.new('Plane', me_plane_002)

# ---- transforms, parenting, visibility, modifiers, constraints
ob_cube.location = (10.92, 0.0, 6.484)
ob_plane.location = (11.25, -11.25, 0.0)
ob_plane.scale = (11.25, 11.25, 11.25)

# ---- collection membership
col_collection.objects.link(ob_cube)
col_collection.objects.link(ob_plane)

# ---- scene / render settings (as saved in the file)
scene.frame_start = 1; scene.frame_end = 250; scene.frame_set(1)
scene.render.engine = 'BLENDER_EEVEE_NEXT'
scene.cycles.sampling_pattern = 'TABULATED_SOBOL'
scene.cycles.use_light_tree = False
scene.view_settings.view_transform = 'Filmic'
bpy.context.view_layer.update()

# ---- added for rendering (the .blend has no active camera and no usable light): camera, sun
cam_auto = bpy.data.cameras.new('AutoCamera')
cam_auto.lens = 50.0
cam_auto.sensor_width = 36.0
cam_auto.clip_end = 1000.0
ob_auto_camera = bpy.data.objects.new('AutoCamera', cam_auto)
scene.collection.objects.link(ob_auto_camera)
ob_auto_camera.location = (41.5935, -47.6622, 28.2455)
ob_auto_camera.rotation_euler = (1.09748, -7.21219e-08, 0.694738)
scene.camera = ob_auto_camera
light_auto_sun = bpy.data.lights.new('AutoSun', 'SUN')
light_auto_sun.energy = 3.0
light_auto_sun.angle = 0.0523599
ob_auto_sun = bpy.data.objects.new('AutoSun', light_auto_sun)
scene.collection.objects.link(ob_auto_sun)
ob_auto_sun.rotation_euler = (0.872665, 0.174533, 0.523599)
bpy.context.view_layer.update()
